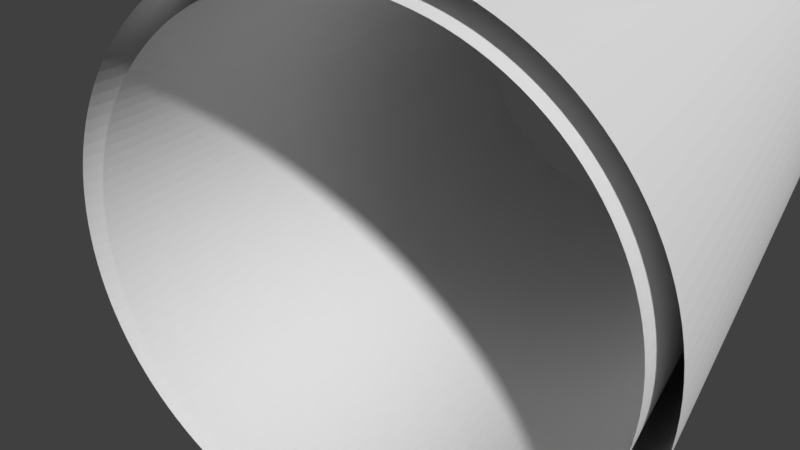 # Source: tunnel-piece.blend  (saved by Blender 2.78.0; exported with 4.5.12 LTS)
import bpy
from mathutils import Matrix  # noqa: F401  (used for matrix-valued properties, if any)

bpy.ops.wm.read_factory_settings(use_empty=True)
scene = bpy.context.scene
scene.name = 'Scene'

# ---- collections
col_collection_1 = bpy.data.collections.new('Collection 1'); scene.collection.children.link(col_collection_1)

# ---- world
world_world = bpy.data.worlds.new('World'); scene.world = world_world
world_world.color = (0.05088, 0.05088, 0.05088)
world_world.use_sun_shadow = False
world_world.sun_shadow_jitter_overblur = 0.0
world_world.cycles.sampling_method = 'MANUAL'

# ---- cameras
cam_camera = bpy.data.cameras.new('Camera')
cam_camera.clip_end = 100.0
cam_camera.lens = 35.0
cam_camera.sensor_width = 32.0
cam_camera.sensor_height = 18.0
cam_camera.ortho_scale = 7.314
cam_camera.dof.focus_distance = 0.0
cam_camera.dof.aperture_fstop = 128.0

# ---- meshes
me_cylinder = bpy.data.meshes.new('Cylinder')
me_cylinder.from_pydata([(9.686e-09, 3.3, -5.0), (9.686e-09, 3.3, 5.0), (0.6438, 3.237, -5.0), (0.6438, 3.237, 5.0), (1.263, 3.049, -5.0), (1.263, 3.049, 5.0), (1.833, 2.744, -5.0), (1.833, 2.744, 5.0), (2.333, 2.333, -5.0), (2.333, 2.333, 5.0), (2.744, 1.833, -5.0), (2.744, 1.833, 5.0), (3.049, 1.263, -5.0), (3.049, 1.263, 5.0), (3.237, 0.6438, -5.0), (3.237, 0.6438, 5.0), (3.3, 1.749e-07, -5.0), (3.3, 1.312e-07, 5.0), (3.237, -0.6438, -5.0), (3.237, -0.6438, 5.0), (3.049, -1.263, -5.0), (3.049, -1.263, 5.0), (2.744, -1.833, -5.0), (2.744, -1.833, 5.0), (2.333, -2.333, -5.0), (2.333, -2.333, 5.0), (1.833, -2.744, -5.0), (1.833, -2.744, 5.0), (1.263, -3.049, -5.0), (1.263, -3.049, 5.0), (0.6438, -3.237, -5.0), (0.6438, -3.237, 5.0), (-1.066e-06, -3.3, -5.0), (-1.066e-06, -3.3, 5.0), (-0.6438, -3.237, -5.0), (-0.6438, -3.237, 5.0), (-1.263, -3.049, -5.0), (-1.263, -3.049, 5.0), (-1.833, -2.744, -5.0), (-1.833, -2.744, 5.0), (-2.333, -2.333, -5.0), (-2.333, -2.333, 5.0), (-2.744, -1.833, -5.0), (-2.744, -1.833, 5.0), (-3.049, -1.263, -5.0), (-3.049, -1.263, 5.0), (-3.237, -0.6438, -5.0), (-3.237, -0.6438, 5.0), (-3.3, 3.112e-06, -5.0), (-3.3, 3.069e-06, 5.0), (-3.237, 0.6438, -5.0), (-3.237, 0.6438, 5.0), (-3.049, 1.263, -5.0), (-3.049, 1.263, 5.0), (-2.744, 1.833, -5.0), (-2.744, 1.833, 5.0), (-2.333, 2.333, -5.0), (-2.333, 2.333, 5.0), (-1.833, 2.744, -5.0), (-1.833, 2.744, 5.0), (-1.263, 3.049, -5.0), (-1.263, 3.049, 5.0), (-0.6438, 3.237, -5.0), (-0.6438, 3.237, 5.0), (0.0, 3.0, -5.0), (0.0, 3.0, 5.0), (0.5853, 2.942, -5.0), (0.5853, 2.942, 5.0), (1.148, 2.772, -5.0), (1.148, 2.772, 5.0), (1.667, 2.494, -5.0), (1.667, 2.494, 5.0), (2.121, 2.121, -5.0), (2.121, 2.121, 5.0), (2.494, 1.667, -5.0), (2.494, 1.667, 5.0), (2.772, 1.148, -5.0), (2.772, 1.148, 5.0), (2.942, 0.5853, -5.0), (2.942, 0.5853, 5.0), (3.0, 2.265e-07, -5.0), (3.0, 2.265e-07, 5.0), (2.942, -0.5853, -5.0), (2.942, -0.5853, 5.0), (2.772, -1.148, -5.0), (2.772, -1.148, 5.0), (2.494, -1.667, -5.0), (2.494, -1.667, 5.0), (2.121, -2.121, -5.0), (2.121, -2.121, 5.0), (1.667, -2.494, -5.0), (1.667, -2.494, 5.0), (1.148, -2.772, -5.0), (1.148, -2.772, 5.0), (0.5853, -2.942, -5.0), (0.5853, -2.942, 5.0), (-9.775e-07, -3.0, -5.0), (-9.775e-07, -3.0, 5.0), (-0.5853, -2.942, -5.0), (-0.5853, -2.942, 5.0), (-1.148, -2.772, -5.0), (-1.148, -2.772, 5.0), (-1.667, -2.494, -5.0), (-1.667, -2.494, 5.0), (-2.121, -2.121, -5.0), (-2.121, -2.121, 5.0), (-2.494, -1.667, -5.0), (-2.494, -1.667, 5.0), (-2.772, -1.148, -5.0), (-2.772, -1.148, 5.0), (-2.942, -0.5853, -5.0), (-2.942, -0.5853, 5.0), (-3.0, 2.897e-06, -5.0), (-3.0, 2.897e-06, 5.0), (-2.942, 0.5853, -5.0), (-2.942, 0.5853, 5.0), (-2.772, 1.148, -5.0), (-2.772, 1.148, 5.0), (-2.494, 1.667, -5.0), (-2.494, 1.667, 5.0), (-2.121, 2.121, -5.0), (-2.121, 2.121, 5.0), (-1.667, 2.494, -5.0), (-1.667, 2.494, 5.0), (-1.148, 2.772, -5.0), (-1.148, 2.772, 5.0), (-0.5853, 2.942, -5.0), (-0.5853, 2.942, 5.0)], [], [(0, 1, 3, 2), (2, 3, 5, 4), (4, 5, 7, 6), (6, 7, 9, 8), (8, 9, 11, 10), (10, 11, 13, 12), (12, 13, 15, 14), (14, 15, 17, 16), (16, 17, 19, 18), (18, 19, 21, 20), (20, 21, 23, 22), (22, 23, 25, 24), (24, 25, 27, 26), (26, 27, 29, 28), (28, 29, 31, 30), (30, 31, 33, 32), (32, 33, 35, 34), (34, 35, 37, 36), (36, 37, 39, 38), (38, 39, 41, 40), (40, 41, 43, 42), (42, 43, 45, 44), (44, 45, 47, 46), (46, 47, 49, 48), (48, 49, 51, 50), (50, 51, 53, 52), (52, 53, 55, 54), (54, 55, 57, 56), (56, 57, 59, 58), (58, 59, 61, 60), (60, 61, 63, 62), (62, 63, 1, 0), (64, 66, 67, 65), (66, 68, 69, 67), (68, 70, 71, 69), (70, 72, 73, 71), (72, 74, 75, 73), (74, 76, 77, 75), (76, 78, 79, 77), (78, 80, 81, 79), (80, 82, 83, 81), (82, 84, 85, 83), (84, 86, 87, 85), (86, 88, 89, 87), (88, 90, 91, 89), (90, 92, 93, 91), (92, 94, 95, 93), (94, 96, 97, 95), (96, 98, 99, 97), (98, 100, 101, 99), (100, 102, 103, 101), (102, 104, 105, 103), (104, 106, 107, 105), (106, 108, 109, 107), (108, 110, 111, 109), (110, 112, 113, 111), (112, 114, 115, 113), (114, 116, 117, 115), (116, 118, 119, 117), (118, 120, 121, 119), (120, 122, 123, 121), (122, 124, 125, 123), (124, 126, 127, 125), (126, 64, 65, 127)])
me_cylinder.use_remesh_preserve_volume = False
me_cylinder.use_remesh_preserve_attributes = False
me_cylinder.use_mirror_vertex_groups = False
me_cylinder.update()

# ---- objects
ob_cylinder = bpy.data.objects.new('Cylinder', me_cylinder)
ob_camera = bpy.data.objects.new('Camera', cam_camera)

# ---- transforms, parenting, visibility, modifiers, constraints
ob_cylinder.location = (0.0, 0.0, 0.0)
ob_cylinder.rotation_euler = (1.571, -0.0, 0.0)
ob_cylinder.lineart.crease_threshold = 0.0
_m = ob_cylinder.modifiers.new('Subsurf', 'SUBSURF')
_m.uv_smooth = 'PRESERVE_CORNERS'
_m.quality = 2
_m.levels = 2
_m.show_only_control_edges = False
ob_camera.location = (4.167, -10.75, 4.337)
ob_camera.rotation_euler = (1.109, -0.0, 0.5348)
ob_camera.lock_rotations_4d = False
ob_camera.empty_display_type = 'ARROWS'
ob_camera.color = (0.0, 0.0, 0.0, 0.0)
ob_camera.display_type = 'WIRE'
ob_camera.lineart.crease_threshold = 0.0

# ---- collection membership
col_collection_1.objects.link(ob_cylinder)
col_collection_1.objects.link(ob_camera)

# ---- scene / render settings (as saved in the file)
scene.camera = ob_camera
scene.frame_start = 1; scene.frame_end = 250; scene.frame_set(1)
scene.render.engine = 'BLENDER_EEVEE_NEXT'
scene.render.resolution_percentage = 50
scene.render.dither_intensity = 0.0
scene.cycles.use_denoising = False
scene.cycles.samples = 128
scene.cycles.sampling_pattern = 'TABULATED_SOBOL'
scene.cycles.light_sampling_threshold = 0.0
scene.cycles.use_adaptive_sampling = False
scene.cycles.use_light_tree = False
scene.cycles.blur_glossy = 0.0
scene.cycles.sample_clamp_indirect = 0.0
scene.view_settings.view_transform = 'Standard'
bpy.context.view_layer.update()

# ---- added for rendering (the .blend has no usable light): sun
light_auto_sun = bpy.data.lights.new('AutoSun', 'SUN')
light_auto_sun.energy = 3.0
light_auto_sun.angle = 0.0523599
ob_auto_sun = bpy.data.objects.new('AutoSun', light_auto_sun)
scene.collection.objects.link(ob_auto_sun)
ob_auto_sun.rotation_euler = (0.872665, 0.174533, 0.523599)
bpy.context.view_layer.update()
